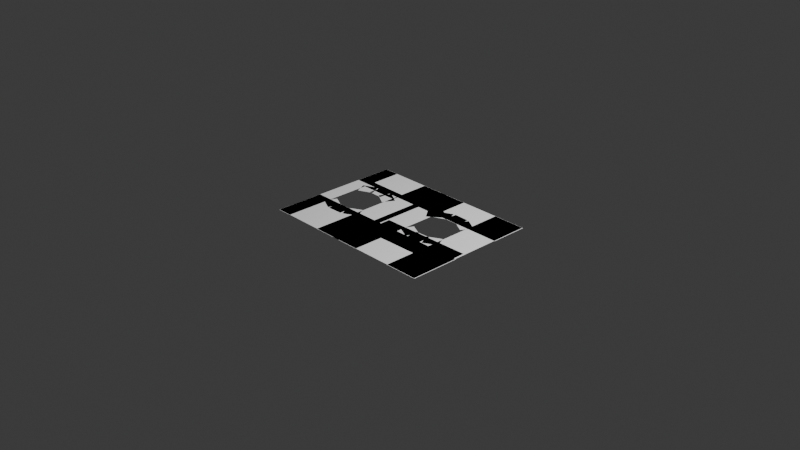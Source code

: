 # Source: page_mesh.blend  (saved by Blender 4.0.36; exported with 4.5.12 LTS)
import bpy
from mathutils import Matrix  # noqa: F401  (used for matrix-valued properties, if any)

bpy.ops.wm.read_factory_settings(use_empty=True)
scene = bpy.context.scene
scene.name = 'Scene'

# ---- collections
col_collection = bpy.data.collections.new('Collection'); scene.collection.children.link(col_collection)

# ---- world
world_world = bpy.data.worlds.new('World'); scene.world = world_world
world_world.use_nodes = True; world_world.node_tree.nodes.clear()
_N = world_world.node_tree.nodes; _L = world_world.node_tree.links
n0 = _N.new('ShaderNodeOutputWorld'); n0.name = 'World Output'; n0.location = (300, 300)
n1 = _N.new('ShaderNodeBackground'); n1.name = 'Background'; n1.location = (10, 300)
n1.inputs[0].default_value = (0.05088, 0.05088, 0.05088, 1.0)
_L.new(n1.outputs[0], n0.inputs[0])
n0.is_active_output = True
world_world.color = (0.05088, 0.05088, 0.05088)
world_world.use_sun_shadow = False
world_world.sun_shadow_jitter_overblur = 0.0

# ---- cameras
cam_camera = bpy.data.cameras.new('Camera')
cam_camera.clip_end = 100.0
cam_camera.ortho_scale = 7.314
cam_camera_001 = bpy.data.cameras.new('Camera.001')
cam_camera_001.clip_end = 100.0
cam_camera_001.ortho_scale = 7.314

# ---- lights
light_light = bpy.data.lights.new('Light', 'POINT')
light_light.transmission_factor = 0.0
light_light.use_soft_falloff = False
light_light.energy = 1000.0
light_light.shadow_soft_size = 0.1
light_light.shadow_maximum_resolution = 0.006
light_light.use_absolute_resolution = True
light_light_001 = bpy.data.lights.new('Light.001', 'POINT')
light_light_001.transmission_factor = 0.0
light_light_001.use_soft_falloff = False
light_light_001.energy = 1000.0
light_light_001.shadow_maximum_resolution = 0.006
light_light_001.use_absolute_resolution = True

# ---- meshes
me_plane = bpy.data.meshes.new('Plane')
me_plane.from_pydata([(-1.0, -1.0, 0.0), (1.0, -1.0, 0.0), (-1.0, 1.0, 0.0), (1.0, 1.0, 0.0)], [], [(0, 1, 3, 2)])
_uv = me_plane.uv_layers.new(name='UVMap')
_uv.uv.foreach_set('vector', [0.0, 0.0, 1.0, 0.0, 1.0, 1.0, 0.0, 1.0])
me_plane.update()
me_plane_001 = bpy.data.meshes.new('Plane.001')
me_plane_001.from_pydata([(-1.0, -1.0, 0.0), (1.0, -1.0, 0.0), (-1.0, 1.0, 0.0), (1.0, 1.0, 0.0)], [], [(0, 1, 3, 2)])
_uv = me_plane_001.uv_layers.new(name='UVMap')
_uv.uv.foreach_set('vector', [0.0, 0.0, 1.0, 0.0, 1.0, 1.0, 0.0, 1.0])
me_plane_001.update()
me_plane_002 = bpy.data.meshes.new('Plane.002')
me_plane_002.from_pydata([(-1.0, -1.0, 0.0), (1.0, -1.0, 0.0), (-1.0, 1.0, 0.0), (1.0, 1.0, 0.0)], [], [(0, 1, 3, 2)])
_uv = me_plane_002.uv_layers.new(name='UVMap')
_uv.uv.foreach_set('vector', [0.0, 0.0, 1.0, 0.0, 1.0, 1.0, 0.0, 1.0])
me_plane_002.update()
me_plane_003 = bpy.data.meshes.new('Plane.003')
me_plane_003.from_pydata([(-1.0, -1.0, 0.0), (1.0, -1.0, 0.0), (-1.0, 1.0, 0.0), (1.0, 1.0, 0.0)], [], [(0, 1, 3, 2)])
_uv = me_plane_003.uv_layers.new(name='UVMap')
_uv.uv.foreach_set('vector', [0.0, 0.0, 1.0, 0.0, 1.0, 1.0, 0.0, 1.0])
me_plane_003.update()
me_plane_004 = bpy.data.meshes.new('Plane.004')
me_plane_004.from_pydata([(-1.0, -1.0, 0.0), (1.0, -1.0, 0.0), (-1.0, 1.0, 0.0), (1.0, 1.0, 0.0)], [], [(0, 1, 3, 2)])
_uv = me_plane_004.uv_layers.new(name='UVMap')
_uv.uv.foreach_set('vector', [0.0, 0.0, 1.0, 0.0, 1.0, 1.0, 0.0, 1.0])
me_plane_004.update()
me_plane_005 = bpy.data.meshes.new('Plane.005')
me_plane_005.from_pydata([(-1.0, -1.0, 0.0), (1.0, -1.0, 0.0), (-1.0, 1.0, 0.0), (1.0, 1.0, 0.0)], [], [(0, 1, 3, 2)])
_uv = me_plane_005.uv_layers.new(name='UVMap')
_uv.uv.foreach_set('vector', [0.0, 0.0, 1.0, 0.0, 1.0, 1.0, 0.0, 1.0])
me_plane_005.update()
me_plane_006 = bpy.data.meshes.new('Plane.006')
me_plane_006.from_pydata([(-1.0, -1.0, 0.0), (1.0, -1.0, 0.0), (-1.0, 1.0, 0.0), (1.0, 1.0, 0.0)], [], [(0, 1, 3, 2)])
_uv = me_plane_006.uv_layers.new(name='UVMap')
_uv.uv.foreach_set('vector', [0.0, 0.0, 1.0, 0.0, 1.0, 1.0, 0.0, 1.0])
me_plane_006.update()
me_plane_007 = bpy.data.meshes.new('Plane.007')
me_plane_007.from_pydata([(-1.0, -1.0, 0.0), (1.0, -1.0, 0.0), (-1.0, 1.0, 0.0), (1.0, 1.0, 0.0)], [], [(0, 1, 3, 2)])
_uv = me_plane_007.uv_layers.new(name='UVMap')
_uv.uv.foreach_set('vector', [0.0, 0.0, 1.0, 0.0, 1.0, 1.0, 0.0, 1.0])
me_plane_007.update()
me_plane_008 = bpy.data.meshes.new('Plane.008')
me_plane_008.from_pydata([(-1.0, -1.0, 0.0), (1.0, -1.0, 0.0), (-1.0, 1.0, 0.0), (1.0, 1.0, 0.0)], [], [(0, 1, 3, 2)])
_uv = me_plane_008.uv_layers.new(name='UVMap')
_uv.uv.foreach_set('vector', [0.0, 0.0, 1.0, 0.0, 1.0, 1.0, 0.0, 1.0])
me_plane_008.update()
me_plane_010 = bpy.data.meshes.new('Plane.010')
me_plane_010.from_pydata([(-1.0, -1.0, 0.0), (1.0, -1.0, 0.0), (-1.0, 1.0, 0.0), (1.0, 1.0, 0.0)], [], [(0, 1, 3, 2)])
_uv = me_plane_010.uv_layers.new(name='UVMap')
_uv.uv.foreach_set('vector', [0.0, 0.0, 1.0, 0.0, 1.0, 1.0, 0.0, 1.0])
me_plane_010.update()
me_plane_011 = bpy.data.meshes.new('Plane.011')
me_plane_011.from_pydata([(-1.0, -1.0, 0.0), (1.0, -1.0, 0.0), (-1.0, 1.0, 0.0), (1.0, 1.0, 0.0)], [], [(0, 1, 3, 2)])
_uv = me_plane_011.uv_layers.new(name='UVMap')
_uv.uv.foreach_set('vector', [0.0, 0.0, 1.0, 0.0, 1.0, 1.0, 0.0, 1.0])
me_plane_011.update()
me_plane_012 = bpy.data.meshes.new('Plane.012')
me_plane_012.from_pydata([(-1.0, -1.0, 0.0), (1.0, -1.0, 0.0), (-1.0, 1.0, 0.0), (1.0, 1.0, 0.0)], [], [(0, 1, 3, 2)])
_uv = me_plane_012.uv_layers.new(name='UVMap')
_uv.uv.foreach_set('vector', [0.0, 0.0, 1.0, 0.0, 1.0, 1.0, 0.0, 1.0])
me_plane_012.update()
me_plane_013 = bpy.data.meshes.new('Plane.013')
me_plane_013.from_pydata([(-1.0, -1.0, 0.0), (1.0, -1.0, 0.0), (-1.0, 1.0, 0.0), (1.0, 1.0, 0.0)], [], [(0, 1, 3, 2)])
_uv = me_plane_013.uv_layers.new(name='UVMap')
_uv.uv.foreach_set('vector', [0.0, 0.0, 1.0, 0.0, 1.0, 1.0, 0.0, 1.0])
me_plane_013.update()
me_plane_014 = bpy.data.meshes.new('Plane.014')
me_plane_014.from_pydata([(-1.0, -1.0, 0.0), (1.0, -1.0, 0.0), (-1.0, 1.0, 0.0), (1.0, 1.0, 0.0)], [], [(0, 1, 3, 2)])
_uv = me_plane_014.uv_layers.new(name='UVMap')
_uv.uv.foreach_set('vector', [0.0, 0.0, 1.0, 0.0, 1.0, 1.0, 0.0, 1.0])
me_plane_014.update()
me_plane_015 = bpy.data.meshes.new('Plane.015')
me_plane_015.from_pydata([(-1.0, -1.0, 0.0), (1.0, -1.0, 0.0), (-1.0, 1.0, 0.0), (1.0, 1.0, 0.0)], [], [(0, 1, 3, 2)])
_uv = me_plane_015.uv_layers.new(name='UVMap')
_uv.uv.foreach_set('vector', [0.0, 0.0, 1.0, 0.0, 1.0, 1.0, 0.0, 1.0])
me_plane_015.update()
me_plane_016 = bpy.data.meshes.new('Plane.016')
me_plane_016.from_pydata([(-1.0, -1.0, 0.0), (1.0, -1.0, 0.0), (-1.0, 1.0, 0.0), (1.0, 1.0, 0.0)], [], [(0, 1, 3, 2)])
_uv = me_plane_016.uv_layers.new(name='UVMap')
_uv.uv.foreach_set('vector', [0.0, 0.0, 1.0, 0.0, 1.0, 1.0, 0.0, 1.0])
me_plane_016.update()
me_plane_017 = bpy.data.meshes.new('Plane.017')
me_plane_017.from_pydata([(-1.0, -1.0, 0.0), (1.0, -1.0, 0.0), (-1.0, 1.0, 0.0), (1.0, 1.0, 0.0)], [], [(0, 1, 3, 2)])
_uv = me_plane_017.uv_layers.new(name='UVMap')
_uv.uv.foreach_set('vector', [0.0, 0.0, 1.0, 0.0, 1.0, 1.0, 0.0, 1.0])
me_plane_017.update()
me_plane_018 = bpy.data.meshes.new('Plane.018')
me_plane_018.from_pydata([(-1.0, -1.0, 0.0), (1.0, -1.0, 0.0), (-1.0, 1.0, 0.0), (1.0, 1.0, 0.0)], [], [(0, 1, 3, 2)])
_uv = me_plane_018.uv_layers.new(name='UVMap')
_uv.uv.foreach_set('vector', [0.0, 0.0, 1.0, 0.0, 1.0, 1.0, 0.0, 1.0])
me_plane_018.update()
me_plane_019 = bpy.data.meshes.new('Plane.019')
me_plane_019.from_pydata([(-1.0, -1.0, 0.0), (1.0, -1.0, 0.0), (-1.0, 1.0, 0.0), (1.0, 1.0, 0.0)], [], [(0, 1, 3, 2)])
_uv = me_plane_019.uv_layers.new(name='UVMap')
_uv.uv.foreach_set('vector', [0.0, 0.0, 1.0, 0.0, 1.0, 1.0, 0.0, 1.0])
me_plane_019.update()
me_plane_020 = bpy.data.meshes.new('Plane.020')
me_plane_020.from_pydata([(-1.0, -1.0, 0.0), (1.0, -1.0, 0.0), (-1.0, 1.0, 0.0), (1.0, 1.0, 0.0)], [], [(0, 1, 3, 2)])
_uv = me_plane_020.uv_layers.new(name='UVMap')
_uv.uv.foreach_set('vector', [0.0, 0.0, 1.0, 0.0, 1.0, 1.0, 0.0, 1.0])
me_plane_020.update()
me_plane_021 = bpy.data.meshes.new('Plane.021')
me_plane_021.from_pydata([(-1.0, -1.0, 0.0), (1.0, -1.0, 0.0), (-1.0, 1.0, 0.0), (1.0, 1.0, 0.0)], [], [(0, 1, 3, 2)])
_uv = me_plane_021.uv_layers.new(name='UVMap')
_uv.uv.foreach_set('vector', [0.0, 0.0, 1.0, 0.0, 1.0, 1.0, 0.0, 1.0])
me_plane_021.update()
me_plane_022 = bpy.data.meshes.new('Plane.022')
me_plane_022.from_pydata([(-1.0, -1.0, 0.0), (1.0, -1.0, 0.0), (-1.0, 1.0, 0.0), (1.0, 1.0, 0.0)], [], [(0, 1, 3, 2)])
_uv = me_plane_022.uv_layers.new(name='UVMap')
_uv.uv.foreach_set('vector', [0.0, 0.0, 1.0, 0.0, 1.0, 1.0, 0.0, 1.0])
me_plane_022.update()

# ---- objects
ob_light = bpy.data.objects.new('Light', light_light)
ob_camera = bpy.data.objects.new('Camera', cam_camera)
ob_light_001 = bpy.data.objects.new('Light.001', light_light_001)
ob_camera_001 = bpy.data.objects.new('Camera.001', cam_camera_001)
ob_plane = bpy.data.objects.new('Plane', me_plane)
ob_plane_001 = bpy.data.objects.new('Plane.001', me_plane_001)
ob_plane_002 = bpy.data.objects.new('Plane.002', me_plane_002)
ob_plane_003 = bpy.data.objects.new('Plane.003', me_plane_003)
ob_plane_004 = bpy.data.objects.new('Plane.004', me_plane_004)
ob_plane_005 = bpy.data.objects.new('Plane.005', me_plane_005)
ob_plane_006 = bpy.data.objects.new('Plane.006', me_plane_006)
ob_plane_007 = bpy.data.objects.new('Plane.007', me_plane_007)
ob_plane_008 = bpy.data.objects.new('Plane.008', me_plane_008)
ob_plane_009 = bpy.data.objects.new('Plane.009', me_plane_010)
ob_plane_010 = bpy.data.objects.new('Plane.010', me_plane_011)
ob_plane_011 = bpy.data.objects.new('Plane.011', me_plane_012)
ob_plane_012 = bpy.data.objects.new('Plane.012', me_plane_013)
ob_plane_013 = bpy.data.objects.new('Plane.013', me_plane_014)
ob_plane_014 = bpy.data.objects.new('Plane.014', me_plane_015)
ob_plane_015 = bpy.data.objects.new('Plane.015', me_plane_016)
ob_plane_016 = bpy.data.objects.new('Plane.016', me_plane_017)
ob_plane_017 = bpy.data.objects.new('Plane.017', me_plane_018)
ob_plane_018 = bpy.data.objects.new('Plane.018', me_plane_019)
ob_plane_019 = bpy.data.objects.new('Plane.019', me_plane_020)
ob_plane_020 = bpy.data.objects.new('Plane.020', me_plane_021)
ob_plane_021 = bpy.data.objects.new('Plane.021', me_plane_022)

# ---- transforms, parenting, visibility, modifiers, constraints
ob_light.location = (4.076, 1.005, 5.904)
ob_light.rotation_euler = (0.6503, 0.05522, 1.866)
ob_light.lock_rotations_4d = False
ob_light.empty_display_type = 'ARROWS'
ob_light.color = (0.0, 0.0, 0.0, 0.0)
ob_light.lineart.crease_threshold = 0.0
ob_camera.location = (7.359, -6.926, 4.958)
ob_camera.rotation_euler = (1.109, 0.0, 0.8149)
ob_camera.lock_rotations_4d = False
ob_camera.empty_display_type = 'ARROWS'
ob_camera.color = (0.0, 0.0, 0.0, 0.0)
ob_camera.display_type = 'WIRE'
ob_camera.lineart.crease_threshold = 0.0
ob_light_001.location = (4.076, 1.005, 5.904)
ob_light_001.rotation_euler = (0.6503, 0.05522, 1.866)
ob_light_001.color = (0.8, 0.8, 0.8, 1.0)
ob_camera_001.location = (0.0, 0.0, 5.37)
ob_camera_001.rotation_euler = (1.192e-07, -2.605e-15, 4.371e-08)
ob_camera_001.color = (0.8, 0.8, 0.8, 1.0)
ob_plane.location = (-0.2314, 0.0, 0.0)
ob_plane.rotation_euler = (0.0, 0.0, 1.571)
ob_plane.scale = (-0.7525, -0.1666, -0.2975)
ob_plane_001.location = (-0.0007896, 0.5431, 0.0)
ob_plane_001.scale = (-1.001, -0.2077, -0.2975)
ob_plane_002.location = (0.02082, 0.0, 0.0)
ob_plane_002.rotation_euler = (0.0, 0.0, 1.571)
ob_plane_002.scale = (-0.7525, -0.1666, -0.2975)
ob_plane_003.location = (-0.0007896, -0.4778, 0.0)
ob_plane_003.scale = (-1.001, -0.2706, -0.2975)
ob_plane_004.location = (0.8111, 0.0, 0.0)
ob_plane_004.rotation_euler = (0.0, 0.0, 1.571)
ob_plane_004.scale = (-0.7525, -0.1813, -0.2975)
ob_plane_005.location = (-0.9158, 0.0, 0.0)
ob_plane_005.rotation_euler = (0.0, 0.0, 1.571)
ob_plane_005.scale = (-0.7525, -0.0853, -0.2975)
ob_plane_006.location = (-0.7545, 0.2509, 0.0)
ob_plane_006.rotation_euler = (0.0, -0.0, 1.999)
ob_plane_006.scale = (-0.07051, -0.0853, -0.2975)
ob_plane_007.location = (-0.4499, 0.2437, 0.0)
ob_plane_007.rotation_euler = (0.0, -0.0, 1.044)
ob_plane_007.scale = (-0.07051, -0.0853, -0.2975)
ob_plane_008.location = (-0.5968, 0.2831, 0.0)
ob_plane_008.rotation_euler = (0.0, -0.0, 1.546)
ob_plane_008.scale = (-0.07051, -0.0853, -0.2975)
ob_plane_009.location = (-0.6076, 0.344, 0.0)
ob_plane_009.rotation_euler = (0.0, -0.0, 1.566)
ob_plane_009.scale = (-0.07052, -0.2238, -0.2975)
ob_plane_010.location = (-0.6025, -0.2773, 0.0)
ob_plane_010.rotation_euler = (0.0, -0.0, -1.535)
ob_plane_010.scale = (-0.07051, -0.0853, -0.2975)
ob_plane_011.location = (-0.7516, -0.2469, 0.0)
ob_plane_011.rotation_euler = (0.0, -0.0, -2.036)
ob_plane_011.scale = (-0.07051, -0.0853, -0.2975)
ob_plane_012.location = (-0.4471, -0.2355, 0.0)
ob_plane_012.rotation_euler = (0.0, -0.0, -1.082)
ob_plane_012.scale = (-0.07051, -0.0853, -0.2975)
ob_plane_013.location = (0.5779, -0.1029, 0.0)
ob_plane_013.rotation_euler = (0.0, -0.0, -1.082)
ob_plane_013.scale = (-0.07051, -0.0853, -0.2975)
ob_plane_014.location = (0.2734, -0.1143, 0.0)
ob_plane_014.rotation_euler = (0.0, -0.0, -2.036)
ob_plane_014.scale = (-0.07051, -0.0853, -0.2975)
ob_plane_015.location = (0.4224, -0.1447, 0.0)
ob_plane_015.rotation_euler = (0.0, -0.0, -1.535)
ob_plane_015.scale = (-0.07051, -0.0853, -0.2975)
ob_plane_016.location = (0.4138, 0.4086, 0.0)
ob_plane_016.rotation_euler = (0.0, -0.0, 1.546)
ob_plane_016.scale = (-0.07051, -0.0853, -0.2975)
ob_plane_017.location = (0.5608, 0.3691, 0.0)
ob_plane_017.rotation_euler = (0.0, -0.0, 1.044)
ob_plane_017.scale = (-0.07051, -0.0853, -0.2975)
ob_plane_018.location = (0.2561, 0.3763, 0.0)
ob_plane_018.rotation_euler = (0.0, -0.0, 1.999)
ob_plane_018.scale = (-0.07051, -0.0853, -0.2975)
ob_plane_019.location = (0.4645, -0.2507, 0.0)
ob_plane_019.rotation_euler = (0.0, -0.0, 0.01799)
ob_plane_019.scale = (-0.5107, -0.1666, -0.2975)
ob_plane_020.location = (0.1748, 0.3399, 0.001369)
ob_plane_020.rotation_euler = (0.0, -0.0, 2.222)
ob_plane_020.scale = (-0.07051, -0.0853, -0.2975)
ob_plane_021.location = (0.1748, 0.3399, 0.001369)
ob_plane_021.rotation_euler = (0.0, -0.0, 2.222)
ob_plane_021.scale = (-0.07051, -0.0853, -0.2975)

# ---- collection membership
col_collection.objects.link(ob_light)
col_collection.objects.link(ob_camera)
col_collection.objects.link(ob_light_001)
col_collection.objects.link(ob_camera_001)
col_collection.objects.link(ob_plane)
col_collection.objects.link(ob_plane_001)
col_collection.objects.link(ob_plane_002)
col_collection.objects.link(ob_plane_003)
col_collection.objects.link(ob_plane_004)
col_collection.objects.link(ob_plane_005)
col_collection.objects.link(ob_plane_006)
col_collection.objects.link(ob_plane_007)
col_collection.objects.link(ob_plane_008)
col_collection.objects.link(ob_plane_009)
col_collection.objects.link(ob_plane_010)
col_collection.objects.link(ob_plane_011)
col_collection.objects.link(ob_plane_012)
col_collection.objects.link(ob_plane_013)
col_collection.objects.link(ob_plane_014)
col_collection.objects.link(ob_plane_015)
col_collection.objects.link(ob_plane_016)
col_collection.objects.link(ob_plane_017)
col_collection.objects.link(ob_plane_018)
col_collection.objects.link(ob_plane_019)
col_collection.objects.link(ob_plane_020)
col_collection.objects.link(ob_plane_021)

# ---- scene / render settings (as saved in the file)
scene.camera = ob_camera
scene.frame_start = 1; scene.frame_end = 250; scene.frame_set(1)
scene.render.engine = 'BLENDER_EEVEE_NEXT'
scene.cycles.sampling_pattern = 'TABULATED_SOBOL'
bpy.context.view_layer.update()
